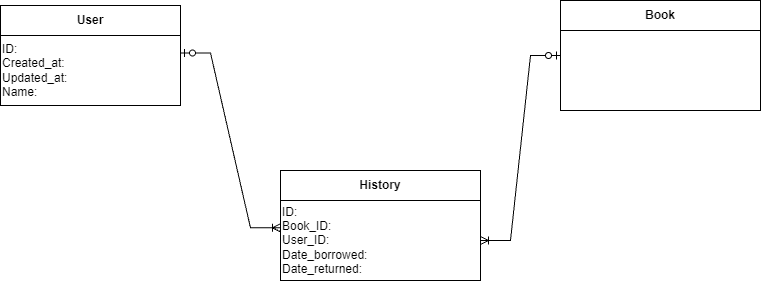

The diagram above was exported from draw.io. Its source (the exported page's mxGraphModel, read from the mxfile embedded in the PNG):
<mxGraphModel dx="774" dy="451" grid="1" gridSize="10" guides="1" tooltips="1" connect="1" arrows="1" fold="1" page="1" pageScale="1" pageWidth="850" pageHeight="1100" background="#ffffff" math="0" shadow="0">
  <root>
    <mxCell id="0" />
    <mxCell id="1" parent="0" />
    <mxCell id="8sbxHCxPlwdCPDQglvW8-1" parent="1" style="swimlane;fontStyle=0;childLayout=stackLayout;horizontal=1;startSize=30;horizontalStack=0;resizeParent=1;resizeParentMax=0;resizeLast=0;collapsible=1;marginBottom=0;whiteSpace=wrap;html=1;align=center;" value="&lt;b&gt;User&lt;/b&gt;" vertex="1">
      <mxGeometry height="100" width="180" x="20" y="25" as="geometry" />
    </mxCell>
    <mxCell id="8sbxHCxPlwdCPDQglvW8-8" parent="8sbxHCxPlwdCPDQglvW8-1" style="text;html=1;whiteSpace=wrap;strokeColor=none;fillColor=none;align=left;verticalAlign=middle;rounded=0;" value="ID:&lt;div&gt;Created_at:&lt;/div&gt;&lt;div&gt;Updated_at:&lt;/div&gt;&lt;div&gt;Name:&lt;/div&gt;" vertex="1">
      <mxGeometry height="70" width="180" y="30" as="geometry" />
    </mxCell>
    <mxCell id="8sbxHCxPlwdCPDQglvW8-2" parent="1" style="swimlane;fontStyle=0;childLayout=stackLayout;horizontal=1;startSize=30;horizontalStack=0;resizeParent=1;resizeParentMax=0;resizeLast=0;collapsible=1;marginBottom=0;whiteSpace=wrap;html=1;align=center;" value="&lt;b&gt;History&lt;/b&gt;" vertex="1">
      <mxGeometry height="110" width="200" x="300" y="190" as="geometry" />
    </mxCell>
    <mxCell id="8sbxHCxPlwdCPDQglvW8-9" parent="8sbxHCxPlwdCPDQglvW8-2" style="text;html=1;whiteSpace=wrap;strokeColor=none;fillColor=none;align=left;verticalAlign=middle;rounded=0;" value="ID:&lt;div&gt;Book_ID:&lt;/div&gt;&lt;div&gt;User_ID:&lt;/div&gt;&lt;div&gt;Date_borrowed:&lt;/div&gt;&lt;div&gt;Date_returned:&lt;/div&gt;" vertex="1">
      <mxGeometry height="80" width="200" y="30" as="geometry" />
    </mxCell>
    <mxCell id="8sbxHCxPlwdCPDQglvW8-3" parent="1" style="swimlane;fontStyle=0;childLayout=stackLayout;horizontal=1;startSize=30;horizontalStack=0;resizeParent=1;resizeParentMax=0;resizeLast=0;collapsible=1;marginBottom=0;whiteSpace=wrap;html=1;align=center;" value="&lt;b&gt;Book&lt;/b&gt;" vertex="1">
      <mxGeometry height="110" width="200" x="580" y="20" as="geometry" />
    </mxCell>
    <mxCell id="8sbxHCxPlwdCPDQglvW8-10" edge="1" parent="1" source="8sbxHCxPlwdCPDQglvW8-8" style="edgeStyle=entityRelationEdgeStyle;fontSize=12;html=1;endArrow=ERoneToMany;startArrow=ERzeroToOne;rounded=0;exitX=1;exitY=0.25;exitDx=0;exitDy=0;entryX=0;entryY=0.342;entryDx=0;entryDy=0;entryPerimeter=0;" target="8sbxHCxPlwdCPDQglvW8-9" value="">
      <mxGeometry height="100" relative="1" width="100" as="geometry">
        <mxPoint x="320" y="150" as="sourcePoint" />
        <mxPoint x="420" y="50" as="targetPoint" />
      </mxGeometry>
    </mxCell>
    <mxCell id="8sbxHCxPlwdCPDQglvW8-13" edge="1" parent="1" source="8sbxHCxPlwdCPDQglvW8-9" style="edgeStyle=entityRelationEdgeStyle;fontSize=12;html=1;endArrow=ERzeroToOne;startArrow=ERoneToMany;rounded=0;entryX=0;entryY=0.5;entryDx=0;entryDy=0;exitX=1;exitY=0.5;exitDx=0;exitDy=0;endFill=0;startFill=0;" target="8sbxHCxPlwdCPDQglvW8-3" value="">
      <mxGeometry height="100" relative="1" width="100" as="geometry">
        <mxPoint x="470" y="180" as="sourcePoint" />
        <mxPoint x="570" y="80" as="targetPoint" />
      </mxGeometry>
    </mxCell>
  </root>
</mxGraphModel>